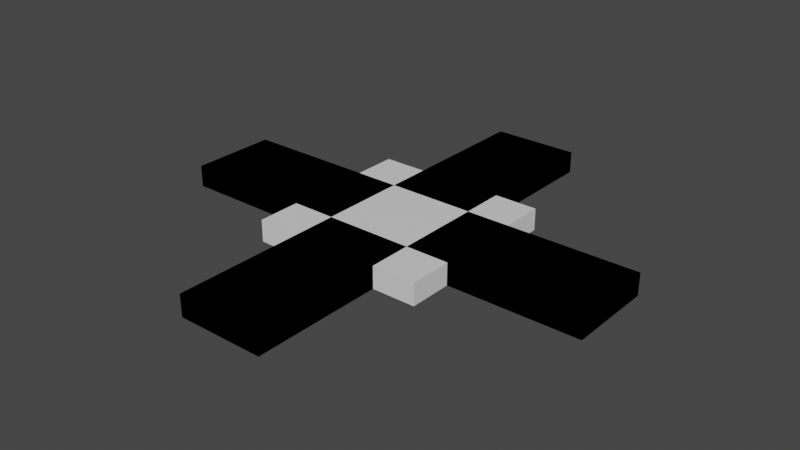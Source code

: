 # Source: Pieces.blend  (saved by Blender 3.2.14; exported with 4.5.12 LTS)
import bpy
from mathutils import Matrix  # noqa: F401  (used for matrix-valued properties, if any)

bpy.ops.wm.read_factory_settings(use_empty=True)
scene = bpy.context.scene
scene.name = 'Scene'

# ---- collections
col_collection = bpy.data.collections.new('Collection'); scene.collection.children.link(col_collection)

# ---- materials (node trees are filled in below, after node groups)
mat_material = bpy.data.materials.new('Material')
mat_material.alpha_threshold = 0.0
mat_material.use_transparent_shadow = False
mat_material.line_color = (0.0, 0.0, 0.0, 1.0)

# ---- material node trees
mat_material.use_nodes = True; mat_material.node_tree.nodes.clear()
_N = mat_material.node_tree.nodes; _L = mat_material.node_tree.links
n0 = _N.new('ShaderNodeOutputMaterial'); n0.name = 'Material Output'; n0.location = (300, 300)
n1 = _N.new('ShaderNodeBsdfPrincipled'); n1.name = 'Principled BSDF'; n1.location = (10, 300)
n1.distribution = 'GGX'
n1.subsurface_method = 'RANDOM_WALK_SKIN'
n1.inputs[2].default_value = 0.4
n1.inputs[3].default_value = 1.45
n1.inputs[27].default_value = (0.0, 0.0, 0.0, 1.0)
n1.inputs[28].default_value = 1.0
_L.new(n1.outputs[0], n0.inputs[0])
n0.is_active_output = True

# ---- world
world_world = bpy.data.worlds.new('World'); scene.world = world_world
world_world.use_nodes = True; world_world.node_tree.nodes.clear()
_N = world_world.node_tree.nodes; _L = world_world.node_tree.links
n0 = _N.new('ShaderNodeOutputWorld'); n0.name = 'World Output'; n0.location = (300, 300)
n1 = _N.new('ShaderNodeBackground'); n1.name = 'Background'; n1.location = (10, 300)
n1.inputs[0].default_value = (0.05088, 0.05088, 0.05088, 1.0)
_L.new(n1.outputs[0], n0.inputs[0])
n0.is_active_output = True
world_world.color = (0.05088, 0.05088, 0.05088)
world_world.use_sun_shadow = False
world_world.sun_shadow_jitter_overblur = 0.0

# ---- meshes
me_cube = bpy.data.meshes.new('Cube')
me_cube.from_pydata([(0.5, 0.5, 0.125), (0.5, 0.5, -0.125), (0.5, -0.5, 0.125), (0.5, -0.5, -0.125), (-0.5, 0.5, 0.125), (-0.5, 0.5, -0.125), (-0.5, -0.5, 0.125), (-0.5, -0.5, -0.125), (0.5, 1.0, -0.125), (-0.5, 1.0, -0.125), (-0.5, 1.0, 0.125), (0.5, 1.0, 0.125), (1.0, 0.5, 0.125), (1.0, 0.5, -0.125), (1.0, 1.0, 0.125), (1.0, 1.0, -0.125), (0.5, -1.0, 0.125), (-0.5, -1.0, 0.125), (-0.5, -1.0, -0.125), (0.5, -1.0, -0.125), (1.0, -0.5, -0.125), (1.0, -0.5, 0.125), (1.0, -1.0, -0.125), (1.0, -1.0, 0.125), (-1.0, -0.5, -0.125), (-1.0, -0.5, 0.125), (-1.0, -1.0, -0.125), (-1.0, -1.0, 0.125), (-1.0, 0.5, -0.125), (-1.0, 0.5, 0.125), (-1.0, 1.0, -0.125), (-1.0, 1.0, 0.125)], [], [(5, 7, 6, 4), (1, 0, 11, 8), (3, 1, 0, 2), (3, 2, 6, 7), (2, 0, 4, 6), (5, 1, 3, 7), (4, 5, 9, 10), (1, 8, 15, 13), (0, 1, 5, 4), (5, 4, 29, 28), (11, 0, 12, 14), (0, 1, 13, 12), (7, 6, 17, 18), (2, 3, 19, 16), (7, 18, 26, 24), (19, 3, 20, 22), (3, 2, 21, 20), (2, 16, 23, 21), (29, 31, 30, 28), (6, 7, 24, 25), (17, 6, 25, 27), (9, 5, 28, 30), (4, 10, 31, 29), (25, 24, 26, 27), (14, 12, 13, 15), (11, 14, 15, 8), (31, 10, 9, 30), (26, 18, 17, 27), (23, 16, 19, 22), (21, 23, 22, 20)])
_uv = me_cube.uv_layers.new(name='UVMap')
_uv.uv.foreach_set('vector', [0.0, 0.0, 0.0, 0.0, 0.0, 0.0, 0.0, 0.0, 0.0, 0.0, 0.0, 0.0, 0.0, 0.0, 0.0, 0.0, 0.0, 0.0, 0.0, 0.0, 0.0, 0.0, 0.0, 0.0, 0.0, 0.0, 0.0, 0.0, 0.0, 0.0, 0.0, 0.0, 0.0, 0.0, 0.0, 0.0, 0.0, 0.0, 0.0, 0.0, 0.0, 0.0, 0.0, 0.0, 0.0, 0.0, 0.0, 0.0, 0.0, 0.0, 0.0, 0.0, 0.0, 0.0, 0.0, 0.0, 0.0, 0.0, 0.0, 0.0, 0.0, 0.0, 0.0, 0.0, 0.0, 0.0, 0.0, 0.0, 0.0, 0.0, 0.0, 0.0, 0.0, 0.0, 0.0, 0.0, 0.0, 0.0, 0.0, 0.0, 0.0, 0.0, 0.0, 0.0, 0.0, 0.0, 0.0, 0.0, 0.0, 0.0, 0.0, 0.0, 0.0, 0.0, 0.0, 0.0, 0.0, 0.0, 0.0, 0.0, 0.0, 0.0, 0.0, 0.0, 0.0, 0.0, 0.0, 0.0, 0.0, 0.0, 0.0, 0.0, 0.0, 0.0, 0.0, 0.0, 0.0, 0.0, 0.0, 0.0, 0.0, 0.0, 0.0, 0.0, 0.0, 0.0, 0.0, 0.0, 0.0, 0.0, 0.0, 0.0, 0.0, 0.0, 0.0, 0.0, 0.0, 0.0, 0.0, 0.0, 0.0, 0.0, 0.0, 0.0, 0.0, 0.0, 0.0, 0.0, 0.0, 0.0, 0.0, 0.0, 0.0, 0.0, 0.0, 0.0, 0.0, 0.0, 0.0, 0.0, 0.0, 0.0, 0.0, 0.0, 0.0, 0.0, 0.0, 0.0, 0.0, 0.0, 0.0, 0.0, 0.0, 0.0, 0.0, 0.0, 0.0, 0.0, 0.0, 0.0, 0.0, 0.0, 0.0, 0.0, 0.0, 0.0, 0.0, 0.0, 0.0, 0.0, 0.0, 0.0, 0.0, 0.0, 0.0, 0.0, 0.0, 0.0, 0.0, 0.0, 0.0, 0.0, 0.0, 0.0, 0.0, 0.0, 0.0, 0.0, 0.0, 0.0, 0.0, 0.0, 0.0, 0.0, 0.0, 0.0, 0.0, 0.0, 0.0, 0.0, 0.0, 0.0, 0.0, 0.0, 0.0, 0.0, 0.0, 0.0, 0.0, 0.0, 0.0, 0.0, 0.0, 0.0, 0.0, 0.0, 0.0, 0.0, 0.0, 0.0])
me_cube.materials.append(mat_material)
me_cube.use_mirror_vertex_groups = False
me_cube.update()
me_cube_001 = bpy.data.meshes.new('Cube.001')
me_cube_001.from_pydata([(-0.5, 0.5, 0.125), (-0.5, 0.5, -0.125), (-0.5, -0.5, 0.125), (-0.5, -0.5, -0.125), (-1.0, 0.5, -0.125), (-1.0, -0.5, -0.125), (-1.0, -0.5, 0.125), (-1.0, 0.5, 0.125), (-0.5, 0.4, -0.125), (-0.5, 0.3, -0.125), (-0.5, 0.2, -0.125), (-0.5, 0.1, -0.125), (-0.5, 0.0, -0.125), (-0.5, -0.1, -0.125), (-0.5, -0.2, -0.125), (-0.5, -0.3, -0.125), (-0.5, -0.4, -0.125), (-0.5, -0.4, 0.125), (-0.5, -0.3, 0.125), (-0.5, -0.2, 0.125), (-0.5, -0.1, 0.125), (-0.5, 0.0, 0.125), (-0.5, 0.1, 0.125), (-0.5, 0.2, 0.125), (-0.5, 0.3, 0.125), (-0.5, 0.4, 0.125), (-0.7559, 0.4, -0.125), (-0.622, 0.3, -0.125), (-0.5501, 0.2, -0.125), (-0.512, 0.1, -0.125), (-0.5, 0.0, -0.125), (-0.512, -0.1, -0.125), (-0.5501, -0.2, -0.125), (-0.622, -0.3, -0.125), (-0.7559, -0.4, -0.125), (-0.7559, -0.4, 0.125), (-0.622, -0.3, 0.125), (-0.5501, -0.2, 0.125), (-0.512, -0.1, 0.125), (-0.5, 0.0, 0.125), (-0.512, 0.1, 0.125), (-0.5501, 0.2, 0.125), (-0.622, 0.3, 0.125), (-0.7559, 0.4, 0.125)], [], [(16, 3, 5, 34), (26, 43, 7, 4), (25, 0, 7, 43), (0, 1, 4, 7), (3, 2, 6, 5), (16, 17, 2, 3), (1, 0, 25, 8), (8, 25, 24, 9), (9, 24, 23, 10), (10, 23, 22, 11), (11, 22, 21, 12), (12, 21, 20, 13), (13, 20, 19, 14), (14, 19, 18, 15), (15, 18, 17, 16), (2, 17, 35, 6), (17, 18, 36, 35), (18, 19, 37, 36), (19, 20, 38, 37), (20, 21, 39, 38), (21, 22, 40, 39), (22, 23, 41, 40), (23, 24, 42, 41), (24, 25, 43, 42), (5, 6, 35, 34), (34, 35, 36, 33), (33, 36, 37, 32), (32, 37, 38, 31), (31, 38, 39, 30), (30, 39, 40, 29), (29, 40, 41, 28), (28, 41, 42, 27), (27, 42, 43, 26), (1, 8, 26, 4), (8, 9, 27, 26), (9, 10, 28, 27), (10, 11, 29, 28), (11, 12, 30, 29), (12, 13, 31, 30), (13, 14, 32, 31), (14, 15, 33, 32), (15, 16, 34, 33)])
_uv = me_cube_001.uv_layers.new(name='UVMap')
_uv.uv.foreach_set('vector', [0.125, 0.725, 0.125, 0.75, 0.125, 0.75, 0.125, 0.725, 0.375, 0.225, 0.625, 0.225, 0.625, 0.25, 0.375, 0.25, 0.875, 0.525, 0.875, 0.5, 0.875, 0.5, 0.875, 0.525, 0.625, 0.25, 0.375, 0.25, 0.375, 0.25, 0.625, 0.25, 0.375, 0.0, 0.625, 0.0, 0.625, 0.0, 0.375, 0.0, 0.0, 0.0, 0.0, 0.0, 0.0, 0.0, 0.0, 0.0, 0.0, 0.0, 0.0, 0.0, 0.0, 0.0, 0.0, 0.0, 0.0, 0.0, 0.0, 0.0, 0.0, 0.0, 0.0, 0.0, 0.0, 0.0, 0.0, 0.0, 0.0, 0.0, 0.0, 0.0, 0.0, 0.0, 0.0, 0.0, 0.0, 0.0, 0.0, 0.0, 0.0, 0.0, 0.0, 0.0, 0.0, 0.0, 0.0, 0.0, 0.0, 0.0, 0.0, 0.0, 0.0, 0.0, 0.0, 0.0, 0.0, 0.0, 0.0, 0.0, 0.0, 0.0, 0.0, 0.0, 0.0, 0.0, 0.0, 0.0, 0.0, 0.0, 0.0, 0.0, 0.0, 0.0, 0.0, 0.0, 0.0, 0.0, 0.0, 0.0, 0.875, 0.75, 0.875, 0.725, 0.875, 0.725, 0.875, 0.75, 0.875, 0.725, 0.875, 0.7, 0.875, 0.7, 0.875, 0.725, 0.875, 0.7, 0.875, 0.675, 0.875, 0.675, 0.875, 0.7, 0.875, 0.675, 0.875, 0.65, 0.875, 0.65, 0.875, 0.675, 0.875, 0.65, 0.875, 0.625, 0.875, 0.625, 0.875, 0.65, 0.875, 0.625, 0.875, 0.6, 0.875, 0.6, 0.875, 0.625, 0.875, 0.6, 0.875, 0.575, 0.875, 0.575, 0.875, 0.6, 0.875, 0.575, 0.875, 0.55, 0.875, 0.55, 0.875, 0.575, 0.875, 0.55, 0.875, 0.525, 0.875, 0.525, 0.875, 0.55, 0.375, 0.0, 0.625, 0.0, 0.625, 0.025, 0.375, 0.025, 0.375, 0.025, 0.625, 0.025, 0.625, 0.05, 0.375, 0.05, 0.375, 0.05, 0.625, 0.05, 0.625, 0.075, 0.375, 0.075, 0.375, 0.075, 0.625, 0.075, 0.625, 0.1, 0.375, 0.1, 0.375, 0.1, 0.625, 0.1, 0.625, 0.125, 0.375, 0.125, 0.375, 0.125, 0.625, 0.125, 0.625, 0.15, 0.375, 0.15, 0.375, 0.15, 0.625, 0.15, 0.625, 0.175, 0.375, 0.175, 0.375, 0.175, 0.625, 0.175, 0.625, 0.2, 0.375, 0.2, 0.375, 0.2, 0.625, 0.2, 0.625, 0.225, 0.375, 0.225, 0.125, 0.5, 0.125, 0.525, 0.125, 0.525, 0.125, 0.5, 0.125, 0.525, 0.125, 0.55, 0.125, 0.55, 0.125, 0.525, 0.125, 0.55, 0.125, 0.575, 0.125, 0.575, 0.125, 0.55, 0.125, 0.575, 0.125, 0.6, 0.125, 0.6, 0.125, 0.575, 0.125, 0.6, 0.125, 0.625, 0.125, 0.625, 0.125, 0.6, 0.125, 0.625, 0.125, 0.65, 0.125, 0.65, 0.125, 0.625, 0.125, 0.65, 0.125, 0.675, 0.125, 0.675, 0.125, 0.65, 0.125, 0.675, 0.125, 0.7, 0.125, 0.7, 0.125, 0.675, 0.125, 0.7, 0.125, 0.725, 0.125, 0.725, 0.125, 0.7])
me_cube_001.materials.append(mat_material)
me_cube_001.use_mirror_vertex_groups = False
me_cube_001.update()
me_cube_002 = bpy.data.meshes.new('Cube.002')
me_cube_002.from_pydata([(0.5, -0.5, 0.125), (0.5, -0.5, -0.125), (-0.5, -0.5, 0.125), (-0.5, -0.5, -0.125), (-0.5, -1.0, -0.125), (-0.5, -1.0, 0.125), (0.5, -1.0, 0.125), (0.5, -1.0, -0.125), (0.0, -0.5, 0.125), (0.0, -0.5, -0.125), (0.0, -0.5, 0.125), (0.0, -0.5, -0.125)], [], [(2, 3, 4, 5), (11, 10, 5, 4), (9, 1, 7, 11), (8, 2, 5, 10), (1, 0, 6, 7), (9, 8, 0, 1), (3, 2, 8, 9), (0, 8, 10, 6), (3, 9, 11, 4), (7, 6, 10, 11)])
_uv = me_cube_002.uv_layers.new(name='UVMap')
_uv.uv.foreach_set('vector', [0.625, 0.0, 0.375, 0.0, 0.375, 0.0, 0.625, 0.0, 0.375, 0.875, 0.625, 0.875, 0.625, 1.0, 0.375, 1.0, 0.25, 0.75, 0.375, 0.75, 0.375, 0.75, 0.25, 0.75, 0.75, 0.75, 0.875, 0.75, 0.875, 0.75, 0.75, 0.75, 0.375, 0.75, 0.625, 0.75, 0.625, 0.75, 0.375, 0.75, 0.0, 0.0, 0.0, 0.0, 0.0, 0.0, 0.0, 0.0, 0.0, 0.0, 0.0, 0.0, 0.0, 0.0, 0.0, 0.0, 0.625, 0.75, 0.75, 0.75, 0.75, 0.75, 0.625, 0.75, 0.125, 0.75, 0.25, 0.75, 0.25, 0.75, 0.125, 0.75, 0.375, 0.75, 0.625, 0.75, 0.625, 0.875, 0.375, 0.875])
me_cube_002.materials.append(mat_material)
me_cube_002.use_mirror_vertex_groups = False
me_cube_002.update()
me_cube_003 = bpy.data.meshes.new('Cube.003')
me_cube_003.from_pydata([(0.5, 0.5, 0.125), (0.5, 0.5, -0.125), (0.5, -0.5, 0.125), (0.5, -0.5, -0.125), (1.0, 0.5, 0.125), (1.0, 0.5, -0.125), (1.0, -0.5, 0.125), (1.0, -0.5, -0.125), (0.5, 0.4, 0.125), (0.5, 0.3, 0.125), (0.5, 0.2, 0.125), (0.5, 0.1, 0.125), (0.5, 0.0, 0.125), (0.5, -0.1, 0.125), (0.5, -0.2, 0.125), (0.5, -0.3, 0.125), (0.5, -0.4, 0.125), (0.5, -0.4, -0.125), (0.5, -0.3, -0.125), (0.5, -0.2, -0.125), (0.5, -0.1, -0.125), (0.5, 0.0, -0.125), (0.5, 0.1, -0.125), (0.5, 0.2, -0.125), (0.5, 0.3, -0.125), (0.5, 0.4, -0.125), (1.244, 0.4, 0.125), (1.378, 0.3, 0.125), (1.45, 0.2, 0.125), (1.488, 0.1, 0.125), (1.5, 0.0, 0.125), (1.488, -0.1, 0.125), (1.45, -0.2, 0.125), (1.378, -0.3, 0.125), (1.244, -0.4, 0.125), (1.244, -0.4, -0.125), (1.378, -0.3, -0.125), (1.45, -0.2, -0.125), (1.488, -0.1, -0.125), (1.5, 0.0, -0.125), (1.488, 0.1, -0.125), (1.45, 0.2, -0.125), (1.378, 0.3, -0.125), (1.244, 0.4, -0.125)], [], [(25, 1, 5, 43), (16, 2, 6, 34), (2, 3, 7, 6), (1, 0, 4, 5), (25, 8, 0, 1), (26, 43, 5, 4), (6, 7, 35, 34), (34, 35, 36, 33), (33, 36, 37, 32), (32, 37, 38, 31), (31, 38, 39, 30), (30, 39, 40, 29), (29, 40, 41, 28), (28, 41, 42, 27), (27, 42, 43, 26), (3, 2, 16, 17), (17, 16, 15, 18), (18, 15, 14, 19), (19, 14, 13, 20), (20, 13, 12, 21), (21, 12, 11, 22), (22, 11, 10, 23), (23, 10, 9, 24), (24, 9, 8, 25), (0, 8, 26, 4), (8, 9, 27, 26), (9, 10, 28, 27), (10, 11, 29, 28), (11, 12, 30, 29), (12, 13, 31, 30), (13, 14, 32, 31), (14, 15, 33, 32), (15, 16, 34, 33), (3, 17, 35, 7), (17, 18, 36, 35), (18, 19, 37, 36), (19, 20, 38, 37), (20, 21, 39, 38), (21, 22, 40, 39), (22, 23, 41, 40), (23, 24, 42, 41), (24, 25, 43, 42)])
_uv = me_cube_003.uv_layers.new(name='UVMap')
_uv.uv.foreach_set('vector', [0.375, 0.525, 0.375, 0.5, 0.375, 0.5, 0.375, 0.525, 0.625, 0.725, 0.625, 0.75, 0.625, 0.75, 0.625, 0.725, 0.625, 0.75, 0.375, 0.75, 0.375, 0.75, 0.625, 0.75, 0.375, 0.5, 0.625, 0.5, 0.625, 0.5, 0.375, 0.5, 0.0, 0.0, 0.0, 0.0, 0.0, 0.0, 0.0, 0.0, 0.0, 0.0, 0.0, 0.0, 0.0, 0.0, 0.0, 0.0, 0.0, 0.0, 0.0, 0.0, 0.0, 0.0, 0.0, 0.0, 0.0, 0.0, 0.0, 0.0, 0.0, 0.0, 0.0, 0.0, 0.0, 0.0, 0.0, 0.0, 0.0, 0.0, 0.0, 0.0, 0.0, 0.0, 0.0, 0.0, 0.0, 0.0, 0.0, 0.0, 0.0, 0.0, 0.0, 0.0, 0.0, 0.0, 0.0, 0.0, 0.0, 0.0, 0.0, 0.0, 0.0, 0.0, 0.0, 0.0, 0.0, 0.0, 0.0, 0.0, 0.0, 0.0, 0.0, 0.0, 0.0, 0.0, 0.0, 0.0, 0.0, 0.0, 0.0, 0.0, 0.0, 0.0, 0.0, 0.0, 0.0, 0.0, 0.0, 0.0, 0.0, 0.0, 0.0, 0.0, 0.0, 0.0, 0.0, 0.0, 0.0, 0.0, 0.0, 0.0, 0.0, 0.0, 0.0, 0.0, 0.0, 0.0, 0.0, 0.0, 0.0, 0.0, 0.0, 0.0, 0.0, 0.0, 0.0, 0.0, 0.0, 0.0, 0.0, 0.0, 0.0, 0.0, 0.0, 0.0, 0.0, 0.0, 0.0, 0.0, 0.0, 0.0, 0.0, 0.0, 0.0, 0.0, 0.0, 0.0, 0.0, 0.0, 0.0, 0.0, 0.0, 0.0, 0.0, 0.0, 0.0, 0.0, 0.0, 0.0, 0.0, 0.0, 0.0, 0.0, 0.0, 0.0, 0.0, 0.0, 0.0, 0.0, 0.0, 0.0, 0.625, 0.5, 0.625, 0.525, 0.625, 0.525, 0.625, 0.5, 0.625, 0.525, 0.625, 0.55, 0.625, 0.55, 0.625, 0.525, 0.625, 0.55, 0.625, 0.575, 0.625, 0.575, 0.625, 0.55, 0.625, 0.575, 0.625, 0.6, 0.625, 0.6, 0.625, 0.575, 0.625, 0.6, 0.625, 0.625, 0.625, 0.625, 0.625, 0.6, 0.625, 0.625, 0.625, 0.65, 0.625, 0.65, 0.625, 0.625, 0.625, 0.65, 0.625, 0.675, 0.625, 0.675, 0.625, 0.65, 0.625, 0.675, 0.625, 0.7, 0.625, 0.7, 0.625, 0.675, 0.625, 0.7, 0.625, 0.725, 0.625, 0.725, 0.625, 0.7, 0.375, 0.75, 0.375, 0.725, 0.375, 0.725, 0.375, 0.75, 0.375, 0.725, 0.375, 0.7, 0.375, 0.7, 0.375, 0.725, 0.375, 0.7, 0.375, 0.675, 0.375, 0.675, 0.375, 0.7, 0.375, 0.675, 0.375, 0.65, 0.375, 0.65, 0.375, 0.675, 0.375, 0.65, 0.375, 0.625, 0.375, 0.625, 0.375, 0.65, 0.375, 0.625, 0.375, 0.6, 0.375, 0.6, 0.375, 0.625, 0.375, 0.6, 0.375, 0.575, 0.375, 0.575, 0.375, 0.6, 0.375, 0.575, 0.375, 0.55, 0.375, 0.55, 0.375, 0.575, 0.375, 0.55, 0.375, 0.525, 0.375, 0.525, 0.375, 0.55])
me_cube_003.materials.append(mat_material)
me_cube_003.use_mirror_vertex_groups = False
me_cube_003.update()
me_cube_004 = bpy.data.meshes.new('Cube.004')
me_cube_004.from_pydata([(0.5, 0.5, 0.125), (0.5, 0.5, -0.125), (-0.5, 0.5, 0.125), (-0.5, 0.5, -0.125), (0.5, 1.0, -0.125), (-0.5, 1.0, -0.125), (0.5, 1.0, 0.125), (-0.5, 1.0, 0.125), (0.5, 1.0, 0.125), (-0.5, 1.0, 0.125), (0.0, 0.5, -0.125), (0.0, 0.5, 0.125), (0.0, 1.5, -0.125), (0.0, 1.5, 0.125)], [], [(3, 2, 7, 5), (10, 3, 5, 12), (11, 0, 6, 13), (0, 1, 4, 6), (10, 11, 2, 3), (13, 12, 5, 7), (6, 4, 12, 13), (1, 0, 11, 10), (2, 11, 13, 7), (1, 10, 12, 4)])
_uv = me_cube_004.uv_layers.new(name='UVMap')
_uv.uv.foreach_set('vector', [0.375, 0.25, 0.625, 0.25, 0.625, 0.25, 0.375, 0.25, 0.25, 0.5, 0.125, 0.5, 0.125, 0.5, 0.25, 0.5, 0.75, 0.5, 0.625, 0.5, 0.625, 0.5, 0.75, 0.5, 0.625, 0.5, 0.375, 0.5, 0.375, 0.5, 0.625, 0.5, 0.0, 0.0, 0.0, 0.0, 0.0, 0.0, 0.0, 0.0, 0.0, 0.0, 0.0, 0.0, 0.0, 0.0, 0.0, 0.0, 0.0, 0.0, 0.0, 0.0, 0.0, 0.0, 0.0, 0.0, 0.0, 0.0, 0.0, 0.0, 0.0, 0.0, 0.0, 0.0, 0.875, 0.5, 0.75, 0.5, 0.75, 0.5, 0.875, 0.5, 0.375, 0.5, 0.25, 0.5, 0.25, 0.5, 0.375, 0.5])
me_cube_004.materials.append(mat_material)
me_cube_004.use_mirror_vertex_groups = False
me_cube_004.update()
me_cube_005 = bpy.data.meshes.new('Cube.005')
me_cube_005.from_pydata([(0.5, -0.5, 0.125), (0.5, -0.5, -0.125), (-0.5, -0.5, 0.125), (-0.5, -0.5, -0.125), (-0.5, -1.0, -0.125), (-0.5, -1.0, 0.125), (0.5, -1.0, 0.125), (0.5, -1.0, -0.125), (-0.2498, -0.5, 0.125), (0.2498, -0.5, 0.125), (0.2498, -0.5, -0.125), (-0.2498, -0.5, -0.125), (0.2498, -1.0, 0.125), (-0.2498, -1.0, 0.125), (-0.2498, -1.0, -0.125), (0.2498, -1.0, -0.125)], [], [(2, 3, 4, 5), (0, 9, 12, 6), (10, 9, 0, 1), (10, 1, 7, 15), (1, 0, 6, 7), (8, 2, 5, 13), (4, 14, 13, 5), (15, 7, 6, 12), (11, 8, 13, 14), (3, 11, 14, 4), (9, 10, 15, 12), (3, 2, 8, 11)])
_uv = me_cube_005.uv_layers.new(name='UVMap')
_uv.uv.foreach_set('vector', [0.625, 0.0, 0.375, 0.0, 0.375, 0.0, 0.625, 0.0, 0.625, 0.75, 0.7083, 0.75, 0.7083, 0.75, 0.625, 0.75, 0.2917, 0.75, 0.7083, 0.75, 0.625, 0.75, 0.375, 0.75, 0.2917, 0.75, 0.375, 0.75, 0.375, 0.75, 0.2917, 0.75, 0.375, 0.75, 0.625, 0.75, 0.625, 0.75, 0.375, 0.75, 0.7917, 0.75, 0.875, 0.75, 0.875, 0.75, 0.7917, 0.75, 0.125, 0.75, 0.2083, 0.75, 0.7917, 0.75, 0.875, 0.75, 0.2917, 0.75, 0.375, 0.75, 0.625, 0.75, 0.7083, 0.75, 0.2083, 0.75, 0.7917, 0.75, 0.7917, 0.75, 0.2083, 0.75, 0.125, 0.75, 0.2083, 0.75, 0.2083, 0.75, 0.125, 0.75, 0.7083, 0.75, 0.2917, 0.75, 0.2917, 0.75, 0.7083, 0.75, 0.125, 0.75, 0.875, 0.75, 0.7917, 0.75, 0.2083, 0.75])
me_cube_005.materials.append(mat_material)
me_cube_005.use_mirror_vertex_groups = False
me_cube_005.update()
me_cube_006 = bpy.data.meshes.new('Cube.006')
me_cube_006.from_pydata([(0.5, 0.5, 0.125), (0.5, 0.5, -0.125), (-0.5, 0.5, 0.125), (-0.5, 0.5, -0.125), (0.5, 1.0, -0.125), (-0.5, 1.0, -0.125), (0.5, 1.0, 0.125), (-0.5, 1.0, 0.125), (0.5, 1.0, 0.125), (-0.5, 1.0, 0.125), (0.2501, 0.5, -0.125), (-0.2501, 0.5, -0.125), (-0.2501, 0.5, 0.125), (0.2501, 0.5, 0.125), (0.2501, 1.0, -0.125), (-0.2501, 1.0, -0.125), (-0.2501, 1.0, 0.125), (0.2501, 1.0, 0.125), (0.2501, 1.5, -0.125), (-0.2501, 1.5, -0.125), (-0.2501, 1.5, 0.125), (0.2501, 1.5, 0.125)], [], [(3, 2, 7, 5), (11, 3, 5, 15), (0, 1, 4, 6), (13, 0, 6, 17), (11, 12, 2, 3), (16, 15, 5, 7), (6, 4, 14, 17), (17, 14, 18, 21), (1, 0, 13, 10), (10, 13, 12, 11), (2, 12, 16, 7), (12, 13, 17, 16), (1, 10, 14, 4), (10, 11, 15, 14), (21, 18, 19, 20), (15, 16, 20, 19), (16, 17, 21, 20), (14, 15, 19, 18)])
_uv = me_cube_006.uv_layers.new(name='UVMap')
_uv.uv.foreach_set('vector', [0.375, 0.25, 0.625, 0.25, 0.625, 0.25, 0.375, 0.25, 0.2083, 0.5, 0.125, 0.5, 0.125, 0.5, 0.2083, 0.5, 0.625, 0.5, 0.375, 0.5, 0.375, 0.5, 0.625, 0.5, 0.7083, 0.5, 0.625, 0.5, 0.625, 0.5, 0.7083, 0.5, 0.0, 0.0, 0.0, 0.0, 0.0, 0.0, 0.0, 0.0, 0.0, 0.0, 0.0, 0.0, 0.0, 0.0, 0.0, 0.0, 0.0, 0.0, 0.0, 0.0, 0.0, 0.0, 0.0, 0.0, 0.0, 0.0, 0.0, 0.0, 0.0, 0.0, 0.0, 0.0, 0.0, 0.0, 0.0, 0.0, 0.0, 0.0, 0.0, 0.0, 0.0, 0.0, 0.0, 0.0, 0.0, 0.0, 0.0, 0.0, 0.875, 0.5, 0.7917, 0.5, 0.7917, 0.5, 0.875, 0.5, 0.7917, 0.5, 0.7083, 0.5, 0.7083, 0.5, 0.7917, 0.5, 0.375, 0.5, 0.2917, 0.5, 0.2917, 0.5, 0.375, 0.5, 0.2917, 0.5, 0.2083, 0.5, 0.2083, 0.5, 0.2917, 0.5, 0.0, 0.0, 0.0, 0.0, 0.0, 0.0, 0.0, 0.0, 0.0, 0.0, 0.0, 0.0, 0.0, 0.0, 0.0, 0.0, 0.7917, 0.5, 0.7083, 0.5, 0.7083, 0.5, 0.7917, 0.5, 0.2917, 0.5, 0.2083, 0.5, 0.2083, 0.5, 0.2917, 0.5])
me_cube_006.materials.append(mat_material)
me_cube_006.use_mirror_vertex_groups = False
me_cube_006.update()
me_cube_007 = bpy.data.meshes.new('Cube.007')
me_cube_007.from_pydata([(0.6251, 0.3749, 0.125), (0.6251, 0.3749, -0.125), (0.6251, -0.3749, 0.125), (0.6251, -0.3749, -0.125), (1.0, 0.3749, 0.125), (1.0, 0.3749, -0.125), (1.0, -0.3749, 0.125), (1.0, -0.3749, -0.125), (1.0, 0.5, 0.125), (1.0, 0.5, -0.125), (1.0, -0.5, 0.125), (1.0, -0.5, -0.125), (0.5, 0.5, -0.125), (0.5, -0.5, -0.125), (0.5, -0.5, 0.125), (0.5, 0.5, 0.125), (1.0, 0.3749, 0.125), (1.0, -0.3749, 0.125), (1.0, -0.3749, -0.125), (1.0, 0.3749, -0.125), (0.6251, 0.3749, -0.125), (0.6251, -0.3749, -0.125), (0.6251, -0.3749, 0.125), (0.6251, 0.3749, 0.125), (1.375, 0.3749, 0.125), (1.375, -0.3749, 0.125), (1.375, -0.3749, -0.125), (1.375, 0.3749, -0.125)], [], [(14, 13, 11, 10), (12, 15, 8, 9), (3, 1, 20, 21), (14, 15, 12, 13), (5, 4, 16, 19), (1, 5, 19, 20), (4, 5, 9, 8), (7, 6, 10, 11), (5, 1, 12, 9), (3, 7, 11, 13), (6, 2, 14, 10), (0, 4, 8, 15), (2, 0, 15, 14), (1, 3, 13, 12), (17, 18, 26, 25), (23, 22, 17, 16), (21, 20, 19, 18), (4, 0, 23, 16), (7, 3, 21, 18), (6, 7, 18, 17), (0, 2, 22, 23), (2, 6, 17, 22), (26, 27, 24, 25), (18, 19, 27, 26), (19, 16, 24, 27), (16, 17, 25, 24)])
_uv = me_cube_007.uv_layers.new(name='UVMap')
_uv.uv.foreach_set('vector', [0.625, 0.75, 0.375, 0.75, 0.375, 0.75, 0.625, 0.75, 0.375, 0.5, 0.625, 0.5, 0.625, 0.5, 0.375, 0.5, 0.375, 0.7187, 0.375, 0.5313, 0.375, 0.5313, 0.375, 0.7187, 0.0, 0.0, 0.0, 0.0, 0.0, 0.0, 0.0, 0.0, 0.0, 0.0, 0.0, 0.0, 0.0, 0.0, 0.0, 0.0, 0.375, 0.5313, 0.375, 0.5313, 0.375, 0.5313, 0.375, 0.5313, 0.0, 0.0, 0.0, 0.0, 0.0, 0.0, 0.0, 0.0, 0.0, 0.0, 0.0, 0.0, 0.0, 0.0, 0.0, 0.0, 0.375, 0.5313, 0.375, 0.5313, 0.375, 0.5, 0.375, 0.5, 0.375, 0.7187, 0.375, 0.7187, 0.375, 0.75, 0.375, 0.75, 0.625, 0.7187, 0.625, 0.7187, 0.625, 0.75, 0.625, 0.75, 0.625, 0.5313, 0.625, 0.5313, 0.625, 0.5, 0.625, 0.5, 0.625, 0.7187, 0.625, 0.5313, 0.625, 0.5, 0.625, 0.75, 0.375, 0.5313, 0.375, 0.7187, 0.375, 0.75, 0.375, 0.5, 0.0, 0.0, 0.0, 0.0, 0.0, 0.0, 0.0, 0.0, 0.625, 0.5313, 0.625, 0.7187, 0.625, 0.7187, 0.625, 0.5313, 0.375, 0.7187, 0.375, 0.5313, 0.375, 0.5313, 0.375, 0.7187, 0.625, 0.5313, 0.625, 0.5313, 0.625, 0.5313, 0.625, 0.5313, 0.375, 0.7187, 0.375, 0.7187, 0.375, 0.7187, 0.375, 0.7187, 0.0, 0.0, 0.0, 0.0, 0.0, 0.0, 0.0, 0.0, 0.625, 0.5313, 0.625, 0.7187, 0.625, 0.7187, 0.625, 0.5313, 0.625, 0.7187, 0.625, 0.7187, 0.625, 0.7187, 0.625, 0.7187, 0.0, 0.0, 0.0, 0.0, 0.0, 0.0, 0.0, 0.0, 0.375, 0.7187, 0.375, 0.5313, 0.375, 0.5313, 0.375, 0.7187, 0.0, 0.0, 0.0, 0.0, 0.0, 0.0, 0.0, 0.0, 0.625, 0.5313, 0.625, 0.7187, 0.625, 0.7187, 0.625, 0.5313])
me_cube_007.materials.append(mat_material)
me_cube_007.use_mirror_vertex_groups = False
me_cube_007.update()
me_cube_008 = bpy.data.meshes.new('Cube.008')
me_cube_008.from_pydata([(-0.625, 0.375, 0.125), (-0.625, 0.375, -0.125), (-0.625, -0.375, 0.125), (-0.625, -0.375, -0.125), (-1.0, 0.375, -0.125), (-1.0, -0.375, -0.125), (-1.0, -0.375, 0.125), (-1.0, 0.375, 0.125), (-1.0, -0.5, -0.125), (-1.0, -0.5, 0.125), (-1.0, 0.5, 0.125), (-1.0, 0.5, -0.125), (-0.5, -0.5, -0.125), (-0.5, 0.5, -0.125), (-0.5, 0.5, 0.125), (-0.5, -0.5, 0.125)], [], [(14, 13, 11, 10), (12, 15, 9, 8), (14, 15, 12, 13), (6, 5, 8, 9), (4, 7, 10, 11), (5, 3, 12, 8), (1, 4, 11, 13), (7, 0, 14, 10), (2, 6, 9, 15), (3, 1, 13, 12), (0, 2, 15, 14), (1, 3, 2, 0), (6, 2, 3, 5), (7, 4, 1, 0)])
_uv = me_cube_008.uv_layers.new(name='UVMap')
_uv.uv.foreach_set('vector', [0.625, 0.25, 0.375, 0.25, 0.375, 0.25, 0.625, 0.25, 0.375, 0.0, 0.625, 0.0, 0.625, 0.0, 0.375, 0.0, 0.0, 0.0, 0.0, 0.0, 0.0, 0.0, 0.0, 0.0, 0.625, 0.03124, 0.375, 0.03124, 0.375, 0.0, 0.625, 0.0, 0.375, 0.2188, 0.625, 0.2188, 0.625, 0.25, 0.375, 0.25, 0.125, 0.7188, 0.125, 0.7188, 0.125, 0.75, 0.125, 0.75, 0.125, 0.5312, 0.125, 0.5312, 0.125, 0.5, 0.125, 0.5, 0.875, 0.5312, 0.875, 0.5312, 0.875, 0.5, 0.875, 0.5, 0.875, 0.7188, 0.875, 0.7188, 0.875, 0.75, 0.875, 0.75, 0.125, 0.7188, 0.125, 0.5312, 0.125, 0.5, 0.125, 0.75, 0.875, 0.5312, 0.875, 0.7188, 0.875, 0.75, 0.875, 0.5, 0.125, 0.5312, 0.125, 0.7188, 0.875, 0.7188, 0.875, 0.5312, 0.875, 0.7188, 0.875, 0.7188, 0.125, 0.7188, 0.125, 0.7188, 0.0, 0.0, 0.0, 0.0, 0.0, 0.0, 0.0, 0.0])
me_cube_008.materials.append(mat_material)
me_cube_008.use_mirror_vertex_groups = False
me_cube_008.update()
me_cube_009 = bpy.data.meshes.new('Cube.009')
me_cube_009.from_pydata([(-0.625, 0.375, 0.125), (-1.0, -0.5, -0.125), (-1.0, -0.5, 0.125), (-0.625, 0.375, -0.125), (-1.0, 0.5, -0.125), (-0.625, -0.375, 0.125), (-1.0, 0.5, 0.125), (-0.625, -0.375, -0.125), (-2.5, -0.5, -0.125), (-1.0, 0.375, -0.125), (-2.5, -0.5, 0.125), (-1.0, -0.375, -0.125), (-2.5, 0.5, -0.125), (-1.0, -0.375, 0.125), (-2.5, 0.5, 0.125), (-1.0, 0.375, 0.125), (-2.5, -0.375, 0.125), (-2.5, 0.375, 0.125), (-2.5, -0.375, -0.125), (-2.5, 0.375, -0.125)], [], [(12, 14, 6, 4), (19, 17, 14, 12), (15, 13, 5, 0), (15, 6, 14, 17), (1, 2, 10, 8), (9, 3, 7, 11), (2, 1, 11, 13), (9, 4, 6, 15), (3, 0, 5, 7), (7, 5, 13, 11), (3, 9, 15, 0), (8, 10, 16, 18), (18, 16, 17, 19), (13, 15, 17, 16), (2, 13, 16, 10), (11, 1, 8, 18), (9, 11, 18, 19), (4, 9, 19, 12)])
_uv = me_cube_009.uv_layers.new(name='UVMap')
_uv.uv.foreach_set('vector', [0.0, 0.0, 0.0, 0.0, 0.0, 0.0, 0.0, 0.0, 0.0, 0.0, 0.0, 0.0, 0.0, 0.0, 0.0, 0.0, 0.0, 0.0, 0.0, 0.0, 0.0, 0.0, 0.0, 0.0, 0.0, 0.0, 0.0, 0.0, 0.0, 0.0, 0.0, 0.0, 0.0, 0.0, 0.0, 0.0, 0.0, 0.0, 0.0, 0.0, 0.0, 0.0, 0.0, 0.0, 0.0, 0.0, 0.0, 0.0, 0.625, 0.0, 0.375, 0.0, 0.375, 0.03124, 0.625, 0.03124, 0.375, 0.2188, 0.375, 0.25, 0.625, 0.25, 0.625, 0.2188, 0.125, 0.5312, 0.875, 0.5312, 0.875, 0.7188, 0.125, 0.7188, 0.125, 0.7188, 0.875, 0.7188, 0.875, 0.7188, 0.125, 0.7188, 0.0, 0.0, 0.0, 0.0, 0.0, 0.0, 0.0, 0.0, 0.0, 0.0, 0.0, 0.0, 0.0, 0.0, 0.0, 0.0, 0.0, 0.0, 0.0, 0.0, 0.0, 0.0, 0.0, 0.0, 0.0, 0.0, 0.0, 0.0, 0.0, 0.0, 0.0, 0.0, 0.0, 0.0, 0.0, 0.0, 0.0, 0.0, 0.0, 0.0, 0.0, 0.0, 0.0, 0.0, 0.0, 0.0, 0.0, 0.0, 0.0, 0.0, 0.0, 0.0, 0.0, 0.0, 0.0, 0.0, 0.0, 0.0, 0.0, 0.0, 0.0, 0.0, 0.0, 0.0])
me_cube_009.materials.append(mat_material)
me_cube_009.use_mirror_vertex_groups = False
me_cube_009.update()
me_cube_010 = bpy.data.meshes.new('Cube.010')
me_cube_010.from_pydata([(0.5, 1.0, -0.125), (-0.5, 1.0, -0.125), (-0.5, 1.0, 0.125), (0.5, 1.0, 0.125), (0.5, 2.5, -0.125), (0.5, 2.5, 0.125), (-0.5, 2.5, 0.125), (-0.5, 2.5, -0.125), (-0.5, 0.5, -0.125), (-0.5, 0.5, 0.125), (0.5, 0.5, 0.125), (0.5, 0.5, -0.125)], [], [(6, 2, 3, 5), (4, 5, 3, 0), (7, 6, 5, 4), (2, 1, 8, 9), (0, 1, 7, 4), (1, 2, 6, 7), (9, 8, 11, 10), (1, 0, 11, 8), (0, 3, 10, 11), (3, 2, 9, 10)])
_uv = me_cube_010.uv_layers.new(name='UVMap')
_uv.uv.foreach_set('vector', [0.0, 0.0, 0.0, 0.0, 0.0, 0.0, 0.0, 0.0, 0.0, 0.0, 0.0, 0.0, 0.0, 0.0, 0.0, 0.0, 0.0, 0.0, 0.0, 0.0, 0.0, 0.0, 0.0, 0.0, 0.0, 0.0, 0.0, 0.0, 0.0, 0.0, 0.0, 0.0, 0.0, 0.0, 0.0, 0.0, 0.0, 0.0, 0.0, 0.0, 0.0, 0.0, 0.0, 0.0, 0.0, 0.0, 0.0, 0.0, 0.0, 0.0, 0.0, 0.0, 0.0, 0.0, 0.0, 0.0, 0.0, 0.0, 0.0, 0.0, 0.0, 0.0, 0.0, 0.0, 0.0, 0.0, 0.0, 0.0, 0.0, 0.0, 0.0, 0.0, 0.0, 0.0, 0.0, 0.0, 0.0, 0.0, 0.0, 0.0])
me_cube_010.materials.append(mat_material)
me_cube_010.use_mirror_vertex_groups = False
me_cube_010.update()
me_cube_011 = bpy.data.meshes.new('Cube.011')
me_cube_011.from_pydata([(1.0, 0.5, 0.125), (1.0, 0.5, -0.125), (1.0, -0.5, -0.125), (1.0, -0.5, 0.125), (2.5, 0.5, 0.125), (2.5, 0.5, -0.125), (2.5, -0.5, -0.125), (2.5, -0.5, 0.125), (1.244, 0.4, 0.125), (1.378, 0.3, 0.125), (1.45, 0.2, 0.125), (1.488, 0.1, 0.125), (1.5, 0.0, 0.125), (1.488, -0.1, 0.125), (1.45, -0.2, 0.125), (1.378, -0.3, 0.125), (1.244, -0.4, 0.125), (1.244, -0.4, -0.125), (1.378, -0.3, -0.125), (1.45, -0.2, -0.125), (1.488, -0.1, -0.125), (1.5, 0.0, -0.125), (1.488, 0.1, -0.125), (1.45, 0.2, -0.125), (1.378, 0.3, -0.125), (1.244, 0.4, -0.125), (2.5, 0.4, -0.125), (2.5, 0.3, -0.125), (2.5, 0.2, -0.125), (2.5, 0.1, -0.125), (2.5, 0.0, -0.125), (2.5, -0.1, -0.125), (2.5, -0.2, -0.125), (2.5, -0.3, -0.125), (2.5, -0.4, -0.125), (2.5, 0.4, 0.125), (2.5, 0.3, 0.125), (2.5, 0.2, 0.125), (2.5, 0.1, 0.125), (2.5, 0.0, 0.125), (2.5, -0.1, 0.125), (2.5, -0.2, 0.125), (2.5, -0.3, 0.125), (2.5, -0.4, 0.125)], [], [(1, 0, 4, 5), (34, 43, 7, 6), (6, 7, 3, 2), (0, 1, 25, 8), (3, 16, 17, 2), (16, 15, 18, 17), (19, 18, 15, 14), (14, 13, 20, 19), (13, 12, 21, 20), (12, 11, 22, 21), (11, 10, 23, 22), (10, 9, 24, 23), (25, 24, 9, 8), (5, 4, 35, 26), (26, 35, 36, 27), (27, 36, 37, 28), (28, 37, 38, 29), (29, 38, 39, 30), (30, 39, 40, 31), (31, 40, 41, 32), (32, 41, 42, 33), (33, 42, 43, 34), (35, 4, 0, 8), (36, 35, 8, 9), (37, 36, 9, 10), (38, 37, 10, 11), (39, 38, 11, 12), (40, 39, 12, 13), (41, 40, 13, 14), (42, 41, 14, 15), (43, 42, 15, 16), (7, 43, 16, 3), (25, 1, 5, 26), (24, 25, 26, 27), (23, 24, 27, 28), (22, 23, 28, 29), (21, 22, 29, 30), (20, 21, 30, 31), (19, 20, 31, 32), (18, 19, 32, 33), (17, 18, 33, 34), (2, 17, 34, 6)])
_uv = me_cube_011.uv_layers.new(name='UVMap')
_uv.uv.foreach_set('vector', [0.0, 0.0, 0.0, 0.0, 0.0, 0.0, 0.0, 0.0, 0.0, 0.0, 0.0, 0.0, 0.0, 0.0, 0.0, 0.0, 0.0, 0.0, 0.0, 0.0, 0.0, 0.0, 0.0, 0.0, 0.0, 0.0, 0.0, 0.0, 0.0, 0.0, 0.0, 0.0, 0.0, 0.0, 0.0, 0.0, 0.0, 0.0, 0.0, 0.0, 0.0, 0.0, 0.0, 0.0, 0.0, 0.0, 0.0, 0.0, 0.0, 0.0, 0.0, 0.0, 0.0, 0.0, 0.0, 0.0, 0.0, 0.0, 0.0, 0.0, 0.0, 0.0, 0.0, 0.0, 0.0, 0.0, 0.0, 0.0, 0.0, 0.0, 0.0, 0.0, 0.0, 0.0, 0.0, 0.0, 0.0, 0.0, 0.0, 0.0, 0.0, 0.0, 0.0, 0.0, 0.0, 0.0, 0.0, 0.0, 0.0, 0.0, 0.0, 0.0, 0.0, 0.0, 0.0, 0.0, 0.0, 0.0, 0.0, 0.0, 0.0, 0.0, 0.0, 0.0, 0.0, 0.0, 0.0, 0.0, 0.0, 0.0, 0.0, 0.0, 0.0, 0.0, 0.0, 0.0, 0.0, 0.0, 0.0, 0.0, 0.0, 0.0, 0.0, 0.0, 0.0, 0.0, 0.0, 0.0, 0.0, 0.0, 0.0, 0.0, 0.0, 0.0, 0.0, 0.0, 0.0, 0.0, 0.0, 0.0, 0.0, 0.0, 0.0, 0.0, 0.0, 0.0, 0.0, 0.0, 0.0, 0.0, 0.0, 0.0, 0.0, 0.0, 0.0, 0.0, 0.0, 0.0, 0.0, 0.0, 0.0, 0.0, 0.0, 0.0, 0.0, 0.0, 0.0, 0.0, 0.0, 0.0, 0.0, 0.0, 0.0, 0.0, 0.0, 0.0, 0.0, 0.0, 0.0, 0.0, 0.0, 0.0, 0.0, 0.0, 0.0, 0.0, 0.0, 0.0, 0.0, 0.0, 0.0, 0.0, 0.0, 0.0, 0.0, 0.0, 0.0, 0.0, 0.0, 0.0, 0.0, 0.0, 0.0, 0.0, 0.0, 0.0, 0.0, 0.0, 0.0, 0.0, 0.0, 0.0, 0.0, 0.0, 0.0, 0.0, 0.0, 0.0, 0.0, 0.0, 0.0, 0.0, 0.0, 0.0, 0.0, 0.0, 0.0, 0.0, 0.0, 0.0, 0.0, 0.0, 0.0, 0.0, 0.0, 0.0, 0.0, 0.0, 0.0, 0.0, 0.0, 0.0, 0.0, 0.0, 0.0, 0.0, 0.0, 0.0, 0.0, 0.0, 0.0, 0.0, 0.0, 0.0, 0.0, 0.0, 0.0, 0.0, 0.0, 0.0, 0.0, 0.0, 0.0, 0.0, 0.0, 0.0, 0.0, 0.0, 0.0, 0.0, 0.0, 0.0, 0.0, 0.0, 0.0, 0.0, 0.0, 0.0, 0.0, 0.0, 0.0, 0.0, 0.0, 0.0, 0.0, 0.0, 0.0, 0.0, 0.0, 0.0, 0.0, 0.0, 0.0, 0.0, 0.0, 0.0, 0.0, 0.0, 0.0, 0.0, 0.0, 0.0, 0.0, 0.0, 0.0, 0.0, 0.0, 0.0, 0.0, 0.0, 0.0, 0.0, 0.0, 0.0, 0.0, 0.0, 0.0, 0.0, 0.0, 0.0, 0.0, 0.0, 0.0, 0.0, 0.0, 0.0, 0.0, 0.0, 0.0, 0.0, 0.0, 0.0, 0.0, 0.0, 0.0, 0.0])
me_cube_011.materials.append(mat_material)
me_cube_011.use_mirror_vertex_groups = False
me_cube_011.update()
me_cube_012 = bpy.data.meshes.new('Cube.012')
me_cube_012.from_pydata([(0.5, -1.0, 0.125), (-0.5, -1.0, 0.125), (-0.5, -1.0, -0.125), (0.5, -1.0, -0.125), (0.5, -2.5, 0.125), (0.5, -2.5, -0.125), (-0.5, -2.5, -0.125), (-0.5, -2.5, 0.125), (0.5, -0.5, -0.125), (0.5, -0.5, 0.125), (-0.5, -0.5, -0.125), (-0.5, -0.5, 0.125)], [], [(5, 6, 2, 3), (3, 0, 4, 5), (4, 7, 6, 5), (2, 1, 11, 10), (0, 1, 7, 4), (6, 7, 1, 2), (8, 10, 11, 9), (3, 2, 10, 8), (0, 3, 8, 9), (1, 0, 9, 11)])
_uv = me_cube_012.uv_layers.new(name='UVMap')
_uv.uv.foreach_set('vector', [0.0, 0.0, 0.0, 0.0, 0.0, 0.0, 0.0, 0.0, 0.0, 0.0, 0.0, 0.0, 0.0, 0.0, 0.0, 0.0, 0.0, 0.0, 0.0, 0.0, 0.0, 0.0, 0.0, 0.0, 0.0, 0.0, 0.0, 0.0, 0.0, 0.0, 0.0, 0.0, 0.0, 0.0, 0.0, 0.0, 0.0, 0.0, 0.0, 0.0, 0.0, 0.0, 0.0, 0.0, 0.0, 0.0, 0.0, 0.0, 0.0, 0.0, 0.0, 0.0, 0.0, 0.0, 0.0, 0.0, 0.0, 0.0, 0.0, 0.0, 0.0, 0.0, 0.0, 0.0, 0.0, 0.0, 0.0, 0.0, 0.0, 0.0, 0.0, 0.0, 0.0, 0.0, 0.0, 0.0, 0.0, 0.0, 0.0, 0.0])
me_cube_012.materials.append(mat_material)
me_cube_012.use_mirror_vertex_groups = False
me_cube_012.update()
me_cube_013 = bpy.data.meshes.new('Cube.013')
me_cube_013.from_pydata([(0.5, 1.0, -0.125), (-0.5, 1.0, -0.125), (-0.5, 1.0, 0.125), (0.5, 1.0, 0.125), (0.5, 2.5, -0.125), (0.5, 2.5, 0.125), (-0.5, 2.5, 0.125), (-0.5, 2.5, -0.125), (-0.5, 0.5, -0.125), (-0.5, 0.5, 0.125), (0.5, 0.5, 0.125), (0.5, 0.5, -0.125)], [], [(6, 2, 3, 5), (4, 5, 3, 0), (7, 6, 5, 4), (2, 1, 8, 9), (0, 1, 7, 4), (1, 2, 6, 7), (9, 8, 11, 10), (1, 0, 11, 8), (0, 3, 10, 11), (3, 2, 9, 10)])
_uv = me_cube_013.uv_layers.new(name='UVMap')
_uv.uv.foreach_set('vector', [0.0, 0.0, 0.0, 0.0, 0.0, 0.0, 0.0, 0.0, 0.0, 0.0, 0.0, 0.0, 0.0, 0.0, 0.0, 0.0, 0.0, 0.0, 0.0, 0.0, 0.0, 0.0, 0.0, 0.0, 0.0, 0.0, 0.0, 0.0, 0.0, 0.0, 0.0, 0.0, 0.0, 0.0, 0.0, 0.0, 0.0, 0.0, 0.0, 0.0, 0.0, 0.0, 0.0, 0.0, 0.0, 0.0, 0.0, 0.0, 0.0, 0.0, 0.0, 0.0, 0.0, 0.0, 0.0, 0.0, 0.0, 0.0, 0.0, 0.0, 0.0, 0.0, 0.0, 0.0, 0.0, 0.0, 0.0, 0.0, 0.0, 0.0, 0.0, 0.0, 0.0, 0.0, 0.0, 0.0, 0.0, 0.0, 0.0, 0.0])
me_cube_013.materials.append(mat_material)
me_cube_013.use_mirror_vertex_groups = False
me_cube_013.update()
me_cube_014 = bpy.data.meshes.new('Cube.014')
me_cube_014.from_pydata([(1.0, 0.5, 0.125), (1.0, 0.5, -0.125), (1.0, -0.5, -0.125), (1.0, -0.5, 0.125), (2.5, 0.5, 0.125), (1.0, 0.3749, 0.125), (2.5, 0.5, -0.125), (1.0, 0.3749, -0.125), (1.0, -0.3749, 0.125), (2.5, -0.5, -0.125), (2.5, -0.5, 0.125), (1.0, -0.3749, -0.125), (1.375, 0.3749, 0.125), (1.375, -0.3749, 0.125), (1.375, -0.3749, -0.125), (1.375, 0.3749, -0.125), (2.5, 0.3749, -0.125), (2.5, -0.3749, -0.125), (2.5, 0.3749, 0.125), (2.5, -0.3749, 0.125), (1.375, 0.5, 0.125), (1.375, 0.5, -0.125), (1.375, -0.5, 0.125), (1.375, -0.5, -0.125)], [], [(21, 20, 4, 6), (17, 19, 10, 9), (23, 22, 3, 2), (5, 0, 1, 7), (3, 8, 11, 2), (14, 11, 8, 13), (12, 15, 14, 13), (15, 12, 5, 7), (6, 4, 18, 16), (16, 18, 19, 17), (1, 0, 20, 21), (9, 10, 22, 23), (13, 22, 10, 19), (18, 4, 20, 12), (12, 20, 0, 5), (8, 3, 22, 13), (12, 13, 19, 18), (15, 21, 6, 16), (17, 9, 23, 14), (14, 23, 2, 11), (7, 1, 21, 15), (14, 15, 16, 17)])
_uv = me_cube_014.uv_layers.new(name='UVMap')
_uv.uv.foreach_set('vector', [0.0, 0.0, 0.0, 0.0, 0.0, 0.0, 0.0, 0.0, 0.0, 0.0, 0.0, 0.0, 0.0, 0.0, 0.0, 0.0, 0.0, 0.0, 0.0, 0.0, 0.0, 0.0, 0.0, 0.0, 0.0, 0.0, 0.0, 0.0, 0.0, 0.0, 0.0, 0.0, 0.0, 0.0, 0.0, 0.0, 0.0, 0.0, 0.0, 0.0, 0.0, 0.0, 0.0, 0.0, 0.0, 0.0, 0.0, 0.0, 0.0, 0.0, 0.0, 0.0, 0.0, 0.0, 0.0, 0.0, 0.0, 0.0, 0.0, 0.0, 0.0, 0.0, 0.0, 0.0, 0.0, 0.0, 0.0, 0.0, 0.0, 0.0, 0.0, 0.0, 0.0, 0.0, 0.0, 0.0, 0.0, 0.0, 0.0, 0.0, 0.0, 0.0, 0.0, 0.0, 0.0, 0.0, 0.0, 0.0, 0.0, 0.0, 0.0, 0.0, 0.0, 0.0, 0.0, 0.0, 0.0, 0.0, 0.0, 0.0, 0.0, 0.0, 0.0, 0.0, 0.0, 0.0, 0.0, 0.0, 0.0, 0.0, 0.0, 0.0, 0.0, 0.0, 0.0, 0.0, 0.0, 0.0, 0.0, 0.0, 0.0, 0.0, 0.0, 0.0, 0.0, 0.0, 0.0, 0.0, 0.0, 0.0, 0.0, 0.0, 0.0, 0.0, 0.0, 0.0, 0.0, 0.0, 0.0, 0.0, 0.0, 0.0, 0.0, 0.0, 0.0, 0.0, 0.0, 0.0, 0.0, 0.0, 0.0, 0.0, 0.0, 0.0, 0.0, 0.0, 0.0, 0.0, 0.0, 0.0, 0.0, 0.0, 0.0, 0.0, 0.0, 0.0, 0.0, 0.0, 0.0, 0.0, 0.0, 0.0, 0.0, 0.0, 0.0, 0.0])
me_cube_014.materials.append(mat_material)
me_cube_014.use_mirror_vertex_groups = False
me_cube_014.update()
me_cube_015 = bpy.data.meshes.new('Cube.015')
me_cube_015.from_pydata([(0.5, -1.0, 0.125), (-0.5, -1.0, 0.125), (-0.5, -1.0, -0.125), (0.5, -1.0, -0.125), (0.5, -2.5, 0.125), (0.5, -2.5, -0.125), (-0.5, -2.5, -0.125), (-0.5, -2.5, 0.125), (0.5, -0.5, -0.125), (0.5, -0.5, 0.125), (-0.5, -0.5, -0.125), (-0.5, -0.5, 0.125)], [], [(5, 6, 2, 3), (3, 0, 4, 5), (4, 7, 6, 5), (2, 1, 11, 10), (0, 1, 7, 4), (6, 7, 1, 2), (8, 10, 11, 9), (3, 2, 10, 8), (0, 3, 8, 9), (1, 0, 9, 11)])
_uv = me_cube_015.uv_layers.new(name='UVMap')
_uv.uv.foreach_set('vector', [0.0, 0.0, 0.0, 0.0, 0.0, 0.0, 0.0, 0.0, 0.0, 0.0, 0.0, 0.0, 0.0, 0.0, 0.0, 0.0, 0.0, 0.0, 0.0, 0.0, 0.0, 0.0, 0.0, 0.0, 0.0, 0.0, 0.0, 0.0, 0.0, 0.0, 0.0, 0.0, 0.0, 0.0, 0.0, 0.0, 0.0, 0.0, 0.0, 0.0, 0.0, 0.0, 0.0, 0.0, 0.0, 0.0, 0.0, 0.0, 0.0, 0.0, 0.0, 0.0, 0.0, 0.0, 0.0, 0.0, 0.0, 0.0, 0.0, 0.0, 0.0, 0.0, 0.0, 0.0, 0.0, 0.0, 0.0, 0.0, 0.0, 0.0, 0.0, 0.0, 0.0, 0.0, 0.0, 0.0, 0.0, 0.0, 0.0, 0.0])
me_cube_015.materials.append(mat_material)
me_cube_015.use_mirror_vertex_groups = False
me_cube_015.update()
me_cube_016 = bpy.data.meshes.new('Cube.016')
me_cube_016.from_pydata([(-1.0, -0.5, -0.125), (-1.0, -0.5, 0.125), (-1.0, 0.5, -0.125), (-1.0, 0.5, 0.125), (-2.5, -0.5, -0.125), (-2.5, -0.5, 0.125), (-2.5, 0.5, -0.125), (-2.5, 0.5, 0.125), (-0.5, 0.0, -0.125), (-0.5, 0.0, 0.125), (-0.7559, 0.4, -0.125), (-0.622, 0.3, -0.125), (-0.5501, 0.2, -0.125), (-0.512, 0.1, -0.125), (-0.512, -0.1, -0.125), (-0.5501, -0.2, -0.125), (-0.622, -0.3, -0.125), (-0.7559, -0.4, -0.125), (-0.7559, -0.4, 0.125), (-0.622, -0.3, 0.125), (-0.5501, -0.2, 0.125), (-0.512, -0.1, 0.125), (-0.512, 0.1, 0.125), (-0.5501, 0.2, 0.125), (-0.622, 0.3, 0.125), (-0.7559, 0.4, 0.125), (-1.0, -0.4, -0.125), (-1.0, -0.3, -0.125), (-1.0, -0.2, -0.125), (-1.0, -0.1, -0.125), (-1.0, 0.0, -0.125), (-1.0, 0.1, -0.125), (-1.0, 0.2, -0.125), (-1.0, 0.3, -0.125), (-1.0, 0.4, -0.125), (-1.0, -0.4, 0.125), (-1.0, -0.3, 0.125), (-1.0, -0.2, 0.125), (-1.0, -0.1, 0.125), (-1.0, 0.0, 0.125), (-1.0, 0.1, 0.125), (-1.0, 0.2, 0.125), (-1.0, 0.3, 0.125), (-1.0, 0.4, 0.125), (-2.5, -0.4, -0.125), (-2.5, -0.3, -0.125), (-2.5, -0.2, -0.125), (-2.5, -0.1, -0.125), (-2.5, 0.0, -0.125), (-2.5, 0.1, -0.125), (-2.5, 0.2, -0.125), (-2.5, 0.3, -0.125), (-2.5, 0.4, -0.125), (-2.5, -0.4, 0.125), (-2.5, -0.3, 0.125), (-2.5, -0.2, 0.125), (-2.5, -0.1, 0.125), (-2.5, 0.0, 0.125), (-2.5, 0.1, 0.125), (-2.5, 0.2, 0.125), (-2.5, 0.3, 0.125), (-2.5, 0.4, 0.125)], [], [(6, 7, 3, 2), (61, 43, 3, 7), (52, 61, 7, 6), (34, 52, 6, 2), (0, 1, 5, 4), (3, 25, 10, 2), (1, 0, 17, 18), (18, 17, 16, 19), (19, 16, 15, 20), (20, 15, 14, 21), (9, 21, 14, 8), (8, 13, 22, 9), (22, 13, 12, 23), (11, 24, 23, 12), (25, 24, 11, 10), (0, 4, 44, 26), (26, 44, 45, 27), (27, 45, 46, 28), (28, 46, 47, 29), (29, 47, 48, 30), (30, 48, 49, 31), (31, 49, 50, 32), (32, 50, 51, 33), (33, 51, 52, 34), (4, 5, 53, 44), (44, 53, 54, 45), (45, 54, 55, 46), (46, 55, 56, 47), (47, 56, 57, 48), (48, 57, 58, 49), (49, 58, 59, 50), (50, 59, 60, 51), (51, 60, 61, 52), (5, 1, 35, 53), (53, 35, 36, 54), (54, 36, 37, 55), (55, 37, 38, 56), (56, 38, 39, 57), (57, 39, 40, 58), (58, 40, 41, 59), (59, 41, 42, 60), (60, 42, 43, 61), (25, 3, 43), (24, 25, 43, 42), (23, 24, 42, 41), (22, 23, 41, 40), (9, 22, 40, 39), (21, 9, 39, 38), (20, 21, 38, 37), (19, 20, 37, 36), (18, 19, 36, 35), (18, 35, 1), (34, 2, 10), (33, 34, 10, 11), (32, 33, 11, 12), (31, 32, 12, 13), (30, 31, 13, 8), (29, 30, 8, 14), (28, 29, 14, 15), (27, 28, 15, 16), (26, 27, 16, 17), (26, 17, 0)])
_uv = me_cube_016.uv_layers.new(name='UVMap')
_uv.uv.foreach_set('vector', [0.0, 0.0, 0.0, 0.0, 0.0, 0.0, 0.0, 0.0, 0.0, 0.0, 0.0, 0.0, 0.0, 0.0, 0.0, 0.0, 0.0, 0.0, 0.0, 0.0, 0.0, 0.0, 0.0, 0.0, 0.0, 0.0, 0.0, 0.0, 0.0, 0.0, 0.0, 0.0, 0.0, 0.0, 0.0, 0.0, 0.0, 0.0, 0.0, 0.0, 0.625, 0.25, 0.625, 0.225, 0.375, 0.225, 0.375, 0.25, 0.625, 0.0, 0.375, 0.0, 0.375, 0.025, 0.625, 0.025, 0.625, 0.025, 0.375, 0.025, 0.375, 0.05, 0.625, 0.05, 0.625, 0.05, 0.375, 0.05, 0.375, 0.075, 0.625, 0.075, 0.625, 0.075, 0.375, 0.075, 0.375, 0.1, 0.625, 0.1, 0.625, 0.125, 0.625, 0.1, 0.375, 0.1, 0.375, 0.125, 0.375, 0.125, 0.375, 0.15, 0.625, 0.15, 0.625, 0.125, 0.625, 0.15, 0.375, 0.15, 0.375, 0.175, 0.625, 0.175, 0.375, 0.2, 0.625, 0.2, 0.625, 0.175, 0.375, 0.175, 0.625, 0.225, 0.625, 0.2, 0.375, 0.2, 0.375, 0.225, 0.0, 0.0, 0.0, 0.0, 0.0, 0.0, 0.0, 0.0, 0.0, 0.0, 0.0, 0.0, 0.0, 0.0, 0.0, 0.0, 0.0, 0.0, 0.0, 0.0, 0.0, 0.0, 0.0, 0.0, 0.0, 0.0, 0.0, 0.0, 0.0, 0.0, 0.0, 0.0, 0.0, 0.0, 0.0, 0.0, 0.0, 0.0, 0.0, 0.0, 0.0, 0.0, 0.0, 0.0, 0.0, 0.0, 0.0, 0.0, 0.0, 0.0, 0.0, 0.0, 0.0, 0.0, 0.0, 0.0, 0.0, 0.0, 0.0, 0.0, 0.0, 0.0, 0.0, 0.0, 0.0, 0.0, 0.0, 0.0, 0.0, 0.0, 0.0, 0.0, 0.0, 0.0, 0.0, 0.0, 0.0, 0.0, 0.0, 0.0, 0.0, 0.0, 0.0, 0.0, 0.0, 0.0, 0.0, 0.0, 0.0, 0.0, 0.0, 0.0, 0.0, 0.0, 0.0, 0.0, 0.0, 0.0, 0.0, 0.0, 0.0, 0.0, 0.0, 0.0, 0.0, 0.0, 0.0, 0.0, 0.0, 0.0, 0.0, 0.0, 0.0, 0.0, 0.0, 0.0, 0.0, 0.0, 0.0, 0.0, 0.0, 0.0, 0.0, 0.0, 0.0, 0.0, 0.0, 0.0, 0.0, 0.0, 0.0, 0.0, 0.0, 0.0, 0.0, 0.0, 0.0, 0.0, 0.0, 0.0, 0.0, 0.0, 0.0, 0.0, 0.0, 0.0, 0.0, 0.0, 0.0, 0.0, 0.0, 0.0, 0.0, 0.0, 0.0, 0.0, 0.0, 0.0, 0.0, 0.0, 0.0, 0.0, 0.0, 0.0, 0.0, 0.0, 0.0, 0.0, 0.0, 0.0, 0.0, 0.0, 0.0, 0.0, 0.0, 0.0, 0.0, 0.0, 0.0, 0.0, 0.0, 0.0, 0.0, 0.0, 0.0, 0.0, 0.0, 0.0, 0.0, 0.0, 0.0, 0.0, 0.0, 0.0, 0.0, 0.0, 0.0, 0.0, 0.0, 0.0, 0.0, 0.0, 0.0, 0.0, 0.0, 0.0, 0.0, 0.0, 0.0, 0.0, 0.0, 0.0, 0.0, 0.0, 0.0, 0.0, 0.0, 0.0, 0.0, 0.0, 0.0, 0.0, 0.0, 0.0, 0.0, 0.0, 0.0, 0.0, 0.0, 0.0, 0.0, 0.0, 0.0, 0.0, 0.0, 0.0, 0.0, 0.0, 0.0, 0.0, 0.0, 0.0, 0.0, 0.0, 0.0, 0.0, 0.0, 0.0, 0.0, 0.0, 0.0, 0.0, 0.0, 0.0, 0.0, 0.0, 0.0, 0.0, 0.0, 0.0, 0.0, 0.0, 0.0, 0.0, 0.0, 0.0, 0.0, 0.0, 0.0, 0.0, 0.0, 0.0, 0.0, 0.0, 0.0, 0.0, 0.0, 0.0, 0.0, 0.0, 0.0, 0.0, 0.0, 0.0, 0.0, 0.0, 0.0, 0.0, 0.0, 0.0, 0.0, 0.0, 0.0, 0.0, 0.375, 0.25, 0.375, 0.225, 0.0, 0.0, 0.0, 0.0, 0.0, 0.0, 0.0, 0.0, 0.0, 0.0, 0.0, 0.0, 0.0, 0.0, 0.0, 0.0, 0.0, 0.0, 0.0, 0.0, 0.0, 0.0, 0.0, 0.0, 0.0, 0.0, 0.0, 0.0, 0.0, 0.0, 0.0, 0.0, 0.0, 0.0, 0.0, 0.0, 0.0, 0.0, 0.0, 0.0, 0.0, 0.0, 0.0, 0.0, 0.0, 0.0, 0.0, 0.0, 0.0, 0.0, 0.0, 0.0, 0.0, 0.0, 0.0, 0.0, 0.0, 0.0, 0.0, 0.0, 0.0, 0.0, 0.0, 0.0, 0.0, 0.0, 0.0, 0.0, 0.0, 0.0])
me_cube_016.materials.append(mat_material)
me_cube_016.use_mirror_vertex_groups = False
me_cube_016.update()

# ---- objects
ob_centerpiece = bpy.data.objects.new('CenterPiece', me_cube)
ob_archin = bpy.data.objects.new('ArchIn', me_cube_001)
ob_trianglein = bpy.data.objects.new('TriangleIn', me_cube_002)
ob_archout = bpy.data.objects.new('ArchOut', me_cube_003)
ob_triangleout = bpy.data.objects.new('TriangleOut', me_cube_004)
ob_squarein = bpy.data.objects.new('SquareIn', me_cube_005)
ob_squareout = bpy.data.objects.new('SquareOut', me_cube_006)
ob_rectangleout = bpy.data.objects.new('RectangleOut', me_cube_007)
ob_rectanglein = bpy.data.objects.new('RectangleIn', me_cube_008)
ob_rectangleinslot = bpy.data.objects.new('RectangleInSlot', me_cube_009)
ob_centerpiece_002 = bpy.data.objects.new('CenterPiece.002', me_cube_010)
ob_archoutslot = bpy.data.objects.new('ArchOutSlot', me_cube_011)
ob_centerpiece_004 = bpy.data.objects.new('CenterPiece.004', me_cube_012)
ob_centerpiece_005 = bpy.data.objects.new('CenterPiece.005', me_cube_013)
ob_rectangleoutslot = bpy.data.objects.new('RectangleOutSlot', me_cube_014)
ob_centerpiece_007 = bpy.data.objects.new('CenterPiece.007', me_cube_015)
ob_archinslot = bpy.data.objects.new('ArchInSlot', me_cube_016)

# ---- transforms, parenting, visibility, modifiers, constraints
ob_centerpiece.location = (0.0, 0.0, 0.0)
ob_centerpiece.lock_rotations_4d = False
ob_centerpiece.empty_display_type = 'ARROWS'
ob_centerpiece.lineart.crease_threshold = 0.0
ob_archin.location = (0.0, 0.0, 0.0)
ob_archin.lock_rotations_4d = False
ob_archin.empty_display_type = 'ARROWS'
ob_archin.lineart.crease_threshold = 0.0
ob_trianglein.location = (0.0, 0.0, 0.0)
ob_trianglein.lock_rotations_4d = False
ob_trianglein.empty_display_type = 'ARROWS'
ob_trianglein.lineart.crease_threshold = 0.0
ob_archout.location = (0.0, 0.0, 0.0)
ob_archout.lock_rotations_4d = False
ob_archout.empty_display_type = 'ARROWS'
ob_archout.lineart.crease_threshold = 0.0
ob_triangleout.location = (0.0, 0.0, 0.0)
ob_triangleout.lock_rotations_4d = False
ob_triangleout.empty_display_type = 'ARROWS'
ob_triangleout.lineart.crease_threshold = 0.0
ob_squarein.location = (0.0, 0.0, 0.0)
ob_squarein.lock_rotations_4d = False
ob_squarein.empty_display_type = 'ARROWS'
ob_squarein.lineart.crease_threshold = 0.0
ob_squareout.location = (0.0, 0.0, 0.0)
ob_squareout.lock_rotations_4d = False
ob_squareout.empty_display_type = 'ARROWS'
ob_squareout.lineart.crease_threshold = 0.0
ob_rectangleout.location = (0.0, 0.0, 0.0)
ob_rectangleout.lock_rotations_4d = False
ob_rectangleout.empty_display_type = 'ARROWS'
ob_rectangleout.lineart.crease_threshold = 0.0
ob_rectanglein.location = (0.0, 0.0, 0.0)
ob_rectanglein.lock_rotations_4d = False
ob_rectanglein.empty_display_type = 'ARROWS'
ob_rectanglein.lineart.crease_threshold = 0.0
ob_rectangleinslot.location = (0.0, 0.0, 0.0)
ob_rectangleinslot.lock_rotations_4d = False
ob_rectangleinslot.empty_display_type = 'ARROWS'
ob_rectangleinslot.lineart.crease_threshold = 0.0
ob_centerpiece_002.location = (0.0, 0.0, 0.0)
ob_centerpiece_002.lock_rotations_4d = False
ob_centerpiece_002.empty_display_type = 'ARROWS'
ob_centerpiece_002.lineart.crease_threshold = 0.0
ob_archoutslot.location = (0.0, 0.0, 0.0)
ob_archoutslot.lock_rotations_4d = False
ob_archoutslot.empty_display_type = 'ARROWS'
ob_archoutslot.lineart.crease_threshold = 0.0
ob_centerpiece_004.location = (0.0, 0.0, 0.0)
ob_centerpiece_004.lock_rotations_4d = False
ob_centerpiece_004.empty_display_type = 'ARROWS'
ob_centerpiece_004.lineart.crease_threshold = 0.0
ob_centerpiece_005.location = (0.0, 0.0, 0.0)
ob_centerpiece_005.lock_rotations_4d = False
ob_centerpiece_005.empty_display_type = 'ARROWS'
ob_centerpiece_005.lineart.crease_threshold = 0.0
ob_rectangleoutslot.location = (0.0, 0.0, 0.0)
ob_rectangleoutslot.lock_rotations_4d = False
ob_rectangleoutslot.empty_display_type = 'ARROWS'
ob_rectangleoutslot.lineart.crease_threshold = 0.0
ob_centerpiece_007.location = (0.0, 0.0, 0.0)
ob_centerpiece_007.lock_rotations_4d = False
ob_centerpiece_007.empty_display_type = 'ARROWS'
ob_centerpiece_007.lineart.crease_threshold = 0.0
ob_archinslot.location = (0.0, 0.0, 0.0)
ob_archinslot.lock_rotations_4d = False
ob_archinslot.empty_display_type = 'ARROWS'
ob_archinslot.lineart.crease_threshold = 0.0

# ---- collection membership
col_collection.objects.link(ob_centerpiece)
col_collection.objects.link(ob_archin)
col_collection.objects.link(ob_trianglein)
col_collection.objects.link(ob_archout)
col_collection.objects.link(ob_triangleout)
col_collection.objects.link(ob_squarein)
col_collection.objects.link(ob_squareout)
col_collection.objects.link(ob_rectangleout)
col_collection.objects.link(ob_rectanglein)
col_collection.objects.link(ob_rectangleinslot)
col_collection.objects.link(ob_centerpiece_002)
col_collection.objects.link(ob_archoutslot)
col_collection.objects.link(ob_centerpiece_004)
col_collection.objects.link(ob_centerpiece_005)
col_collection.objects.link(ob_rectangleoutslot)
col_collection.objects.link(ob_centerpiece_007)
col_collection.objects.link(ob_archinslot)

# ---- scene / render settings (as saved in the file)
scene.frame_start = 1; scene.frame_end = 250; scene.frame_set(1)
scene.render.engine = 'BLENDER_EEVEE_NEXT'
scene.cycles.sampling_pattern = 'TABULATED_SOBOL'
scene.cycles.use_light_tree = False
scene.view_settings.view_transform = 'Filmic'
bpy.context.view_layer.update()

# ---- added for rendering (the .blend has no active camera and no usable light): camera, sun
cam_auto = bpy.data.cameras.new('AutoCamera')
cam_auto.lens = 50.0
cam_auto.sensor_width = 36.0
cam_auto.clip_end = 1000.0
ob_auto_camera = bpy.data.objects.new('AutoCamera', cam_auto)
scene.collection.objects.link(ob_auto_camera)
ob_auto_camera.location = (6.54641, -7.8557, 5.23713)
ob_auto_camera.rotation_euler = (1.09748, -7.21219e-08, 0.694738)
scene.camera = ob_auto_camera
light_auto_sun = bpy.data.lights.new('AutoSun', 'SUN')
light_auto_sun.energy = 3.0
light_auto_sun.angle = 0.0523599
ob_auto_sun = bpy.data.objects.new('AutoSun', light_auto_sun)
scene.collection.objects.link(ob_auto_sun)
ob_auto_sun.rotation_euler = (0.872665, 0.174533, 0.523599)
bpy.context.view_layer.update()
